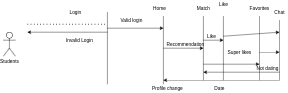

The diagram above was exported from draw.io. Its source (the exported page's mxGraphModel, read from the mxfile embedded in the PNG):
<mxGraphModel dx="1350" dy="712" grid="1" gridSize="10" guides="1" tooltips="1" connect="1" arrows="1" fold="1" page="1" pageScale="1" pageWidth="3300" pageHeight="4681" math="0" shadow="0">
  <root>
    <mxCell id="0" />
    <mxCell id="1" parent="0" />
    <mxCell id="X-QtMPQcQbURAVioVfNA-104" value="Students" style="shape=umlActor;verticalLabelPosition=bottom;verticalAlign=top;html=1;outlineConnect=0;" vertex="1" parent="1">
      <mxGeometry x="140" y="100" width="30" height="60" as="geometry" />
    </mxCell>
    <mxCell id="X-QtMPQcQbURAVioVfNA-105" value="" style="endArrow=none;html=1;rounded=0;" edge="1" parent="1">
      <mxGeometry width="50" height="50" relative="1" as="geometry">
        <mxPoint x="400" y="230" as="sourcePoint" />
        <mxPoint x="400" y="50" as="targetPoint" />
      </mxGeometry>
    </mxCell>
    <mxCell id="X-QtMPQcQbURAVioVfNA-106" value="" style="endArrow=none;dashed=1;html=1;dashPattern=1 3;strokeWidth=2;rounded=0;" edge="1" parent="1">
      <mxGeometry width="50" height="50" relative="1" as="geometry">
        <mxPoint x="200" y="80" as="sourcePoint" />
        <mxPoint x="400" y="80" as="targetPoint" />
      </mxGeometry>
    </mxCell>
    <mxCell id="X-QtMPQcQbURAVioVfNA-107" value="Login" style="text;html=1;align=center;verticalAlign=middle;resizable=0;points=[];autosize=1;strokeColor=none;fillColor=none;" vertex="1" parent="1">
      <mxGeometry x="300" y="40" width="40" height="20" as="geometry" />
    </mxCell>
    <mxCell id="X-QtMPQcQbURAVioVfNA-108" value="" style="endArrow=classic;html=1;rounded=0;" edge="1" parent="1">
      <mxGeometry width="50" height="50" relative="1" as="geometry">
        <mxPoint x="400" y="100" as="sourcePoint" />
        <mxPoint x="200" y="100" as="targetPoint" />
      </mxGeometry>
    </mxCell>
    <mxCell id="X-QtMPQcQbURAVioVfNA-109" value="Invalid Login" style="text;html=1;align=center;verticalAlign=middle;resizable=0;points=[];autosize=1;strokeColor=none;fillColor=none;" vertex="1" parent="1">
      <mxGeometry x="290" y="110" width="80" height="20" as="geometry" />
    </mxCell>
    <mxCell id="X-QtMPQcQbURAVioVfNA-110" value="" style="endArrow=none;html=1;rounded=0;" edge="1" parent="1">
      <mxGeometry width="50" height="50" relative="1" as="geometry">
        <mxPoint x="540" y="230" as="sourcePoint" />
        <mxPoint x="540" y="60" as="targetPoint" />
      </mxGeometry>
    </mxCell>
    <mxCell id="X-QtMPQcQbURAVioVfNA-111" value="Home" style="text;html=1;align=center;verticalAlign=middle;resizable=0;points=[];autosize=1;strokeColor=none;fillColor=none;" vertex="1" parent="1">
      <mxGeometry x="505" y="30" width="50" height="20" as="geometry" />
    </mxCell>
    <mxCell id="X-QtMPQcQbURAVioVfNA-112" value="" style="endArrow=none;html=1;rounded=0;" edge="1" parent="1">
      <mxGeometry width="50" height="50" relative="1" as="geometry">
        <mxPoint x="640" y="220" as="sourcePoint" />
        <mxPoint x="640" y="60" as="targetPoint" />
      </mxGeometry>
    </mxCell>
    <mxCell id="X-QtMPQcQbURAVioVfNA-113" value="Match" style="text;html=1;align=center;verticalAlign=middle;resizable=0;points=[];autosize=1;strokeColor=none;fillColor=none;" vertex="1" parent="1">
      <mxGeometry x="615" y="30" width="50" height="20" as="geometry" />
    </mxCell>
    <mxCell id="X-QtMPQcQbURAVioVfNA-114" value="" style="endArrow=classic;html=1;rounded=0;" edge="1" parent="1">
      <mxGeometry width="50" height="50" relative="1" as="geometry">
        <mxPoint x="400" y="90" as="sourcePoint" />
        <mxPoint x="540" y="90" as="targetPoint" />
      </mxGeometry>
    </mxCell>
    <mxCell id="X-QtMPQcQbURAVioVfNA-115" value="" style="endArrow=classic;html=1;rounded=0;" edge="1" parent="1">
      <mxGeometry width="50" height="50" relative="1" as="geometry">
        <mxPoint x="540" y="140" as="sourcePoint" />
        <mxPoint x="640" y="140" as="targetPoint" />
      </mxGeometry>
    </mxCell>
    <mxCell id="X-QtMPQcQbURAVioVfNA-116" value="Recommendation" style="text;html=1;align=center;verticalAlign=middle;resizable=0;points=[];autosize=1;strokeColor=none;fillColor=none;" vertex="1" parent="1">
      <mxGeometry x="540" y="120" width="110" height="20" as="geometry" />
    </mxCell>
    <mxCell id="X-QtMPQcQbURAVioVfNA-117" value="Valid login" style="text;html=1;align=center;verticalAlign=middle;resizable=0;points=[];autosize=1;strokeColor=none;fillColor=none;" vertex="1" parent="1">
      <mxGeometry x="425" y="60" width="70" height="20" as="geometry" />
    </mxCell>
    <mxCell id="X-QtMPQcQbURAVioVfNA-118" value="" style="endArrow=none;html=1;rounded=0;" edge="1" parent="1">
      <mxGeometry width="50" height="50" relative="1" as="geometry">
        <mxPoint x="690" y="220" as="sourcePoint" />
        <mxPoint x="690" y="60" as="targetPoint" />
      </mxGeometry>
    </mxCell>
    <mxCell id="X-QtMPQcQbURAVioVfNA-119" value="Like" style="text;html=1;align=center;verticalAlign=middle;resizable=0;points=[];autosize=1;strokeColor=none;fillColor=none;" vertex="1" parent="1">
      <mxGeometry x="670" y="20" width="40" height="20" as="geometry" />
    </mxCell>
    <mxCell id="X-QtMPQcQbURAVioVfNA-120" value="" style="endArrow=classic;html=1;rounded=0;" edge="1" parent="1">
      <mxGeometry width="50" height="50" relative="1" as="geometry">
        <mxPoint x="640" y="120" as="sourcePoint" />
        <mxPoint x="690" y="120" as="targetPoint" />
      </mxGeometry>
    </mxCell>
    <mxCell id="X-QtMPQcQbURAVioVfNA-121" value="Like" style="text;html=1;align=center;verticalAlign=middle;resizable=0;points=[];autosize=1;strokeColor=none;fillColor=none;" vertex="1" parent="1">
      <mxGeometry x="640" y="100" width="40" height="20" as="geometry" />
    </mxCell>
    <mxCell id="X-QtMPQcQbURAVioVfNA-122" value="" style="endArrow=classic;html=1;rounded=0;" edge="1" parent="1">
      <mxGeometry width="50" height="50" relative="1" as="geometry">
        <mxPoint x="640" y="180" as="sourcePoint" />
        <mxPoint x="780" y="180" as="targetPoint" />
      </mxGeometry>
    </mxCell>
    <mxCell id="X-QtMPQcQbURAVioVfNA-123" value="Super likes" style="text;html=1;align=center;verticalAlign=middle;resizable=0;points=[];autosize=1;strokeColor=none;fillColor=none;" vertex="1" parent="1">
      <mxGeometry x="695" y="140" width="70" height="20" as="geometry" />
    </mxCell>
    <mxCell id="X-QtMPQcQbURAVioVfNA-124" value="" style="endArrow=none;html=1;rounded=0;" edge="1" parent="1">
      <mxGeometry width="50" height="50" relative="1" as="geometry">
        <mxPoint x="780" y="220" as="sourcePoint" />
        <mxPoint x="780" y="60" as="targetPoint" />
      </mxGeometry>
    </mxCell>
    <mxCell id="X-QtMPQcQbURAVioVfNA-125" value="Favorites" style="text;html=1;align=center;verticalAlign=middle;resizable=0;points=[];autosize=1;strokeColor=none;fillColor=none;" vertex="1" parent="1">
      <mxGeometry x="750" y="30" width="60" height="20" as="geometry" />
    </mxCell>
    <mxCell id="X-QtMPQcQbURAVioVfNA-126" value="" style="endArrow=none;html=1;rounded=0;" edge="1" parent="1">
      <mxGeometry width="50" height="50" relative="1" as="geometry">
        <mxPoint x="830" y="220" as="sourcePoint" />
        <mxPoint x="830" y="70" as="targetPoint" />
      </mxGeometry>
    </mxCell>
    <mxCell id="X-QtMPQcQbURAVioVfNA-127" value="Chat" style="text;html=1;align=center;verticalAlign=middle;resizable=0;points=[];autosize=1;strokeColor=none;fillColor=none;" vertex="1" parent="1">
      <mxGeometry x="810" y="40" width="40" height="20" as="geometry" />
    </mxCell>
    <mxCell id="X-QtMPQcQbURAVioVfNA-128" value="" style="endArrow=classic;html=1;rounded=0;" edge="1" parent="1">
      <mxGeometry width="50" height="50" relative="1" as="geometry">
        <mxPoint x="690" y="110" as="sourcePoint" />
        <mxPoint x="830" y="100" as="targetPoint" />
      </mxGeometry>
    </mxCell>
    <mxCell id="X-QtMPQcQbURAVioVfNA-129" value="" style="endArrow=classic;html=1;rounded=0;" edge="1" parent="1">
      <mxGeometry width="50" height="50" relative="1" as="geometry">
        <mxPoint x="780" y="150" as="sourcePoint" />
        <mxPoint x="830" y="150" as="targetPoint" />
      </mxGeometry>
    </mxCell>
    <mxCell id="X-QtMPQcQbURAVioVfNA-132" value="" style="endArrow=classic;html=1;rounded=0;" edge="1" parent="1">
      <mxGeometry width="50" height="50" relative="1" as="geometry">
        <mxPoint x="830" y="220" as="sourcePoint" />
        <mxPoint x="540" y="220" as="targetPoint" />
      </mxGeometry>
    </mxCell>
    <mxCell id="X-QtMPQcQbURAVioVfNA-133" value="Date" style="text;html=1;align=center;verticalAlign=middle;resizable=0;points=[];autosize=1;strokeColor=none;fillColor=none;" vertex="1" parent="1">
      <mxGeometry x="660" y="230" width="40" height="20" as="geometry" />
    </mxCell>
    <mxCell id="X-QtMPQcQbURAVioVfNA-134" value="Profile change" style="text;html=1;align=center;verticalAlign=middle;resizable=0;points=[];autosize=1;strokeColor=none;fillColor=none;" vertex="1" parent="1">
      <mxGeometry x="505" y="230" width="90" height="20" as="geometry" />
    </mxCell>
    <mxCell id="X-QtMPQcQbURAVioVfNA-135" value="" style="endArrow=classic;html=1;rounded=0;" edge="1" parent="1">
      <mxGeometry width="50" height="50" relative="1" as="geometry">
        <mxPoint x="830" y="200" as="sourcePoint" />
        <mxPoint x="640" y="200" as="targetPoint" />
      </mxGeometry>
    </mxCell>
    <mxCell id="X-QtMPQcQbURAVioVfNA-136" value="Not dating" style="text;html=1;align=center;verticalAlign=middle;resizable=0;points=[];autosize=1;strokeColor=none;fillColor=none;" vertex="1" parent="1">
      <mxGeometry x="765" y="180" width="70" height="20" as="geometry" />
    </mxCell>
  </root>
</mxGraphModel>